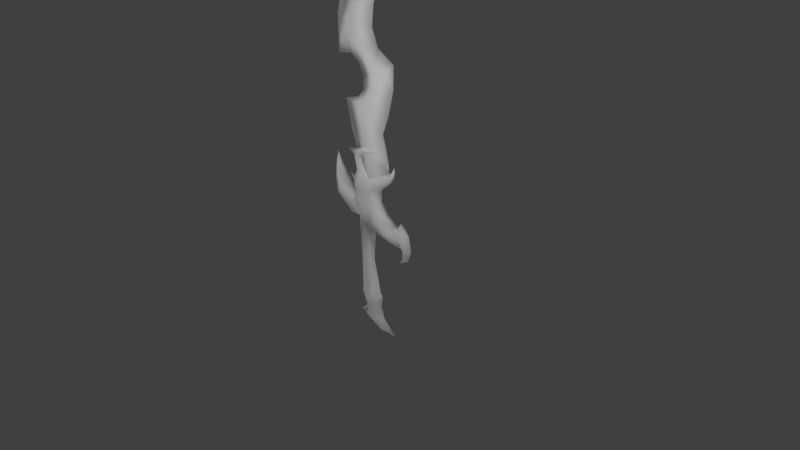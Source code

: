 # Source: Swords01.blend  (saved by Blender 2.79.3; exported with 4.5.12 LTS)
import bpy
from mathutils import Matrix  # noqa: F401  (used for matrix-valued properties, if any)

bpy.ops.wm.read_factory_settings(use_empty=True)
scene = bpy.context.scene
scene.name = 'Scene'

# ---- collections
col_collection_1 = bpy.data.collections.new('Collection 1'); scene.collection.children.link(col_collection_1)

# ---- materials (node trees are filled in below, after node groups)
mat_material = bpy.data.materials.new('Material')
mat_material.alpha_threshold = 0.0
mat_material.roughness = 0.5
mat_material.line_color = (0.0, 0.0, 0.0, 1.0)

# ---- node groups
ng_auto_smooth = bpy.data.node_groups.new('Auto Smooth', 'GeometryNodeTree')
_s = ng_auto_smooth.interface.new_socket(name='Geometry', in_out='OUTPUT', socket_type='NodeSocketGeometry')
_s = ng_auto_smooth.interface.new_socket(name='Geometry', in_out='INPUT', socket_type='NodeSocketGeometry')
_s = ng_auto_smooth.interface.new_socket(name='Angle', in_out='INPUT', socket_type='NodeSocketFloat')
_s.subtype = 'ANGLE'
_s.min_value = 0.0
_s.max_value = 3.142
ng_auto_smooth.is_modifier = True
_N = ng_auto_smooth.nodes; _L = ng_auto_smooth.links
n0 = _N.new('NodeGroupOutput'); n0.name = 'Group Output'; n0.location = (480, -100)
n1 = _N.new('NodeGroupInput'); n1.name = 'Group Input'; n1.location = (-420, -300)
n2 = _N.new('NodeGroupInput'); n2.name = 'Group Input.001'; n2.location = (-60, -100)
n3 = _N.new('GeometryNodeSetShadeSmooth'); n3.name = 'Set Shade Smooth'; n3.location = (120, -100)
n3.domain = 'EDGE'
n4 = _N.new('GeometryNodeSetShadeSmooth'); n4.name = 'Set Shade Smooth.001'; n4.location = (300, -100)
n5 = _N.new('GeometryNodeInputMeshEdgeAngle'); n5.name = 'Edge Angle'; n5.location = (-420, -220)
n6 = _N.new('GeometryNodeInputEdgeSmooth'); n6.name = 'Is Edge Smooth'; n6.location = (-60, -160)
n7 = _N.new('GeometryNodeInputShadeSmooth'); n7.name = 'Is Face Smooth'; n7.location = (-240, -340)
n8 = _N.new('FunctionNodeBooleanMath'); n8.name = 'Boolean Math'; n8.location = (-60, -220)
n9 = _N.new('FunctionNodeCompare'); n9.name = 'Compare'; n9.location = (-240, -180)
n9.operation = 'LESS_EQUAL'
_L.new(n5.outputs[0], n9.inputs[0])
_L.new(n4.outputs[0], n0.inputs[0])
_L.new(n1.outputs[1], n9.inputs[1])
_L.new(n9.outputs[0], n8.inputs[0])
_L.new(n7.outputs[0], n8.inputs[1])
_L.new(n2.outputs[0], n3.inputs[0])
_L.new(n6.outputs[0], n3.inputs[1])
_L.new(n3.outputs[0], n4.inputs[0])
_L.new(n8.outputs[0], n3.inputs[2])
n0.is_active_output = True

# ---- material node trees

# ---- world
world_world = bpy.data.worlds.new('World'); scene.world = world_world
world_world.color = (0.05088, 0.05088, 0.05088)
world_world.use_sun_shadow = False
world_world.sun_shadow_jitter_overblur = 0.0
world_world.cycles.sampling_method = 'MANUAL'

# ---- cameras
cam_camera = bpy.data.cameras.new('Camera')
cam_camera.clip_end = 100.0
cam_camera.lens = 35.0
cam_camera.sensor_width = 32.0
cam_camera.sensor_height = 18.0
cam_camera.ortho_scale = 7.314
cam_camera.dof.focus_distance = 0.0

# ---- lights
light_lamp_005 = bpy.data.lights.new('Lamp.005', 'POINT')
light_lamp_005.transmission_factor = 0.0
light_lamp_005.cutoff_distance = 30.0
light_lamp_005.energy = 100.0
light_lamp_005.shadow_buffer_clip_start = 1.001
light_lamp_005.shadow_soft_size = 0.1
light_lamp_005.shadow_maximum_resolution = 0.006
light_lamp_005.use_absolute_resolution = True
light_lamp_004 = bpy.data.lights.new('Lamp.004', 'POINT')
light_lamp_004.transmission_factor = 0.0
light_lamp_004.cutoff_distance = 30.0
light_lamp_004.energy = 100.0
light_lamp_004.shadow_buffer_clip_start = 1.001
light_lamp_004.shadow_soft_size = 0.1
light_lamp_004.shadow_maximum_resolution = 0.006
light_lamp_004.use_absolute_resolution = True
light_lamp_003 = bpy.data.lights.new('Lamp.003', 'POINT')
light_lamp_003.transmission_factor = 0.0
light_lamp_003.cutoff_distance = 30.0
light_lamp_003.energy = 100.0
light_lamp_003.shadow_buffer_clip_start = 1.001
light_lamp_003.shadow_soft_size = 0.1
light_lamp_003.shadow_maximum_resolution = 0.006
light_lamp_003.use_absolute_resolution = True
light_lamp_002 = bpy.data.lights.new('Lamp.002', 'POINT')
light_lamp_002.transmission_factor = 0.0
light_lamp_002.cutoff_distance = 30.0
light_lamp_002.energy = 100.0
light_lamp_002.shadow_buffer_clip_start = 1.001
light_lamp_002.shadow_soft_size = 0.1
light_lamp_002.shadow_maximum_resolution = 0.006
light_lamp_002.use_absolute_resolution = True
light_lamp_001 = bpy.data.lights.new('Lamp.001', 'POINT')
light_lamp_001.transmission_factor = 0.0
light_lamp_001.cutoff_distance = 30.0
light_lamp_001.energy = 100.0
light_lamp_001.shadow_buffer_clip_start = 1.001
light_lamp_001.shadow_soft_size = 0.1
light_lamp_001.shadow_maximum_resolution = 0.006
light_lamp_001.use_absolute_resolution = True
light_lamp = bpy.data.lights.new('Lamp', 'POINT')
light_lamp.transmission_factor = 0.0
light_lamp.cutoff_distance = 30.0
light_lamp.energy = 100.0
light_lamp.shadow_buffer_clip_start = 1.001
light_lamp.shadow_soft_size = 0.1
light_lamp.shadow_maximum_resolution = 0.006
light_lamp.use_absolute_resolution = True

# ---- meshes
me_cube = bpy.data.meshes.new('Cube')
me_cube.from_pydata([(0.06927, -0.09375, -0.7092), (-0.01837, -0.08346, -0.005527), (-0.01737, -0.08372, 0.49), (0.06927, -0.09375, -0.8552), (0.2339, -0.0493, -0.9627), (-0.1932, -0.1089, 0.5745), (-0.02054, -0.1089, 0.5819), (-0.2403, -0.1089, 0.6092), (-0.1824, -0.1089, 0.723), (-0.4593, -0.1089, 0.7577), (-0.409, -0.1089, 0.8421), (-0.5314, -0.05632, 1.095), (-0.4738, -0.09078, 0.9425), (-0.5634, -0.03224, 1.091), (-0.5389, -0.061, 0.9222), (-0.1269, -0.1089, 0.803), (-0.1397, -0.09293, 0.9033), (-0.191, -0.05725, 0.9839), (0.5153, -0.1088, 0.3915), (0.5806, -0.08614, 0.5589), (0.4961, -0.1089, 0.4949), (0.6472, -0.08614, 0.4539), (0.6946, -0.07033, 0.3156), (0.6728, -0.04711, 0.1799), (0.3988, -0.1089, 0.5077), (0.3366, -0.1088, 0.4269), (0.2503, -0.1089, 0.6114), (0.1337, -0.1089, 0.7574), (0.1588, -0.1089, 0.4775), (0.1337, -0.1089, 0.9463), (-0.1266, -0.06127, 1.421), (0.06662, -0.1152, 1.5), (0.1677, -0.0786, 1.506), (0.2212, -0.06341, 1.471), (0.07942, -0.1152, 1.435), (-0.06448, -0.06785, 1.347), (-0.08084, -0.06681, 1.28), (-0.0008072, -0.09292, 1.186), (-0.1946, -0.03959, 1.345), (-0.1368, -0.05725, 1.156), (0.1304, -0.1088, 1.105), (0.2339, -0.09343, 1.114), (0.2629, -0.09343, 1.038), (0.3865, -0.03206, 1.204), (0.4016, -0.06426, 1.152), (0.4635, -0.02859, 1.253), (0.2297, -0.05896, 1.145), (0.2288, -0.1015, 2.447), (0.3655, -0.05912, 2.459), (0.05178, -0.1015, 2.661), (-0.21, -0.1015, 2.825), (0.1365, -0.09783, 1.045), (0.1043, -0.1015, 1.297), (0.2067, -0.1015, 2.231), (0.09603, -0.1015, 2.091), (-0.05885, -0.1015, 2.017), (-0.3723, -0.05912, 2.707), (-0.07914, -0.1015, 2.743), (-0.1702, -0.1015, 3.061), (0.01121, -0.1015, 3.356), (0.07298, -0.1015, 1.469), (0.04164, -0.1015, 1.679), (-0.06933, -0.1015, 3.803), (-0.2286, -0.1015, 4.212), (-0.3959, -0.1015, 4.567), (0.1677, -0.05927, 1.506), (0.2212, -0.04446, 1.471), (0.07942, -0.09577, 1.435), (-0.06448, -0.03214, 1.347), (-0.08084, -0.02191, 1.28), (-0.0008072, -0.0475, 1.186), (0.1304, -0.09577, 1.105), (0.06662, -0.09064, 1.5), (-0.1266, -0.02018, 1.421), (0.1045, 0.0, -0.03621), (-0.142, 0.0, 0.02449), (0.1542, 0.0, 0.3826), (-0.1861, 0.0, 0.5313), (0.2498, 0.0, -0.5552), (-0.141, 0.0, -0.603), (0.06927, 0.09375, -0.7092), (-0.01837, 0.08346, -0.005527), (-0.01737, 0.08372, 0.49), (0.06927, 0.09375, -0.8552), (-0.1431, 0.0, -0.8738), (-0.01569, 0.0, -0.749), (0.4994, 0.0, -1.038), (0.2339, 0.0493, -0.9627), (0.287, 0.0, -0.8605), (0.2286, 0.0, -0.6959), (0.2126, 0.0, -1.046), (0.1542, 0.0, 0.4614), (-0.1932, 0.1089, 0.5745), (-0.02054, 0.1089, 0.5819), (-0.2457, 0.0, 0.5899), (-0.2403, 0.1089, 0.6092), (-0.1824, 0.1089, 0.723), (-0.4621, 0.0, 0.727), (-0.4593, 0.1089, 0.7577), (-0.409, 0.1089, 0.8421), (-0.557, 0.0, 0.728), (-0.604, 0.0, 0.902), (-0.556, 0.0, 1.271), (-0.5954, 0.0, 1.086), (-0.5314, 0.05632, 1.095), (-0.4738, 0.09078, 0.9425), (-0.5071, 0.0, 1.1), (-0.4502, 0.0, 0.9564), (-0.387, 0.0, 0.8701), (-0.2181, 0.0, 0.7741), (-0.5634, 0.03224, 1.091), (-0.5389, 0.061, 0.9222), (-0.1269, 0.1089, 0.803), (-0.2095, 0.0, 0.8381), (-0.1397, 0.09293, 0.9033), (-0.2149, 0.0, 0.8925), (-0.191, 0.05725, 0.9839), (-0.3371, 0.0, 1.044), (-0.2714, 0.0, 0.964), (0.5153, 0.1088, 0.3915), (0.6203, 0.0, 0.3003), (0.6318, 0.0, 0.1889), (0.5755, 0.0, 0.09285), (0.7074, 0.0, 0.1569), (0.7727, 0.0, 0.3041), (0.7279, 0.0, 0.5064), (0.5909, 0.0, 0.6396), (0.5806, 0.08614, 0.5589), (0.4961, 0.1089, 0.4949), (0.6472, 0.08614, 0.4539), (0.6946, 0.07033, 0.3156), (0.6728, 0.04711, 0.1799), (0.3988, 0.1089, 0.5077), (0.3366, 0.1088, 0.4269), (0.2503, 0.1089, 0.6114), (0.1337, 0.1089, 0.7574), (0.2336, 0.0, 0.7804), (0.3348, 0.0, 0.6345), (0.4449, 0.0, 0.5564), (0.4923, 0.0, 0.5448), (0.5678, 0.0, 0.582), (0.1588, 0.1089, 0.4775), (0.1337, 0.1089, 0.9463), (0.2283, 0.0, 0.9512), (0.5136, 0.0, 0.3696), (0.3292, 0.0, 0.4112), (-0.2064, 0.0, 1.026), (-0.1708, 0.0, 1.142), (-0.2534, 0.0, 1.302), (-0.3663, 0.0, 1.364), (-0.1814, 0.0, 1.404), (-0.1266, 0.06127, 1.421), (0.06662, 0.1152, 1.5), (0.1677, 0.0786, 1.506), (0.2212, 0.06341, 1.471), (0.07942, 0.1152, 1.435), (-0.06448, 0.06785, 1.347), (-0.08084, 0.06681, 1.28), (-0.0008072, 0.09292, 1.186), (-0.1946, 0.03959, 1.345), (-0.1368, 0.05725, 1.156), (0.1304, 0.1088, 1.105), (0.2339, 0.09343, 1.114), (0.2629, 0.09343, 1.038), (0.2816, 0.0, 1.006), (0.3865, 0.03206, 1.204), (0.4016, 0.06426, 1.152), (0.4204, 0.0, 1.12), (0.4516, 0.0, 1.282), (0.4772, 0.0, 1.353), (0.4635, 0.02859, 1.253), (0.4865, 0.0, 1.242), (0.2297, 0.05896, 1.145), (0.3791, 0.0, 1.229), (0.3912, 0.0, 1.168), (0.3827, 0.0, 1.345), (0.3403, 0.0, 1.526), (0.285, 0.0, 1.703), (0.3846, 0.0, 1.957), (-0.1916, 0.0, 1.416), (0.4731, 0.0, 2.58), (0.2288, 0.1015, 2.447), (0.3655, 0.05912, 2.459), (0.05178, 0.1015, 2.661), (-0.21, 0.1015, 2.825), (0.2122, 0.0, 2.727), (-0.282, 0.0, 1.647), (0.1365, 0.09783, 1.045), (0.1043, 0.1015, 1.297), (0.4676, 0.0, 2.282), (0.2067, 0.1015, 2.231), (0.09603, 0.1015, 2.091), (-0.05885, 0.1015, 2.017), (-0.3686, 0.0, 2.006), (-0.0441, 0.0, 2.323), (-0.1105, 0.0, 2.484), (-0.4793, 0.0, 2.541), (-0.3723, 0.05912, 2.707), (-0.07914, 0.1015, 2.743), (-0.2598, 0.0, 2.584), (-0.1474, 0.0, 2.072), (-0.04595, 0.0, 2.176), (-0.1702, 0.1015, 3.061), (0.01121, 0.1015, 3.356), (0.07298, 0.1015, 1.469), (0.04164, 0.1015, 1.679), (0.3741, 0.0, 3.535), (0.1506, 0.0, 3.234), (0.1174, 0.0, 2.951), (-0.4859, 0.0, 2.968), (-0.3996, 0.0, 3.373), (-0.06933, 0.1015, 3.803), (0.2254, 0.0, 3.925), (-0.2286, 0.1015, 4.212), (0.05015, 0.0, 4.347), (-0.3959, 0.1015, 4.567), (-0.2366, 0.0, 4.671), (-0.7464, 0.0, 5.003), (-0.372, 0.0, 3.784), (-0.5552, 0.0, 4.506), (-0.4357, 0.0, 4.143), (-0.1418, 0.0, 1.257), (-0.1017, 0.0, 1.029), (0.1677, 0.05927, 1.506), (0.2212, 0.04446, 1.471), (0.07942, 0.09577, 1.435), (-0.06448, 0.03214, 1.347), (-0.08084, 0.02191, 1.28), (-0.0008072, 0.0475, 1.186), (0.1304, 0.09577, 1.105), (0.06662, 0.09064, 1.5), (-0.1266, 0.02018, 1.421), (0.05917, 0.08459, -0.6282), (-0.1229, 0.0, -0.55), (0.05917, -0.08459, -0.6282), (0.2391, 0.0, -0.5116), (-0.01593, -0.09375, 0.4945), (-0.1697, 0.0, 0.5269), (0.1346, 0.0, 0.3789), (-0.01593, 0.09375, 0.4945), (-0.1423, 0.0, -0.5561), (0.05975, -0.09375, -0.6329), (0.05975, 0.09375, -0.6329), (0.219, 0.0, -0.5105)], [], [(1, 2, 237, 75), (1, 75, 233, 234), (74, 1, 234, 243), (74, 238, 2, 1), (85, 0, 79), (3, 0, 85), (84, 3, 85), (86, 88, 4), (89, 0, 3, 88), (4, 88, 3), (0, 89, 78), (4, 90, 86), (3, 84, 90, 4), (236, 76, 91, 6), (77, 236, 6, 5), (7, 94, 77, 5), (8, 7, 5, 6), (7, 8, 10, 9), (94, 7, 9, 97), (97, 9, 100), (109, 108, 10, 8), (10, 108, 107, 12), (12, 107, 106, 11), (11, 106, 102), (102, 103, 13), (14, 12, 11, 13), (101, 14, 13, 103), (11, 102, 13), (10, 12, 14, 9), (101, 100, 9, 14), (117, 118, 17), (17, 118, 115, 16), (16, 115, 113, 15), (109, 8, 15, 113), (122, 23, 121), (123, 23, 122), (123, 124, 22, 23), (121, 23, 22, 120), (124, 125, 21, 22), (126, 19, 21, 125), (120, 22, 21, 18), (20, 18, 21, 19), (24, 25, 18, 20), (26, 28, 25, 24), (19, 126, 140), (19, 140, 139, 20), (20, 139, 138, 24), (24, 138, 137, 26), (27, 26, 137, 136), (28, 6, 91), (28, 26, 27, 6), (6, 27, 15, 8), (16, 15, 27, 29), (136, 143, 29, 27), (25, 145, 144, 18), (25, 28, 91, 145), (120, 18, 144), (117, 17, 146), (32, 31, 34, 33), (30, 35, 34, 31), (39, 37, 36, 38), (35, 30, 38, 36), (150, 149, 38), (149, 148, 38), (150, 38, 30), (39, 38, 148, 147), (17, 39, 147, 146), (17, 16, 37, 39), (29, 40, 37, 16), (40, 29, 42, 41), (143, 164, 42, 29), (42, 164, 167, 44), (41, 42, 44, 43), (44, 45, 168, 43), (167, 171, 45, 44), (169, 168, 45), (45, 171, 169), (40, 41, 46, 71), (43, 173, 46, 41), (168, 173, 43), (185, 48, 180), (47, 48, 185, 49), (57, 199, 195, 49), (50, 56, 199, 57), (196, 199, 56), (47, 49, 195, 194), (53, 47, 194, 201), (193, 55, 200), (54, 201, 200, 55), (54, 53, 201), (55, 61, 177, 54), (206, 59, 207), (58, 208, 207, 59), (177, 61, 60, 176), (176, 60, 52, 175), (185, 208, 57, 49), (57, 208, 58, 50), (59, 210, 209, 58), (56, 209, 196), (56, 50, 58, 209), (216, 217, 64), (214, 216, 64, 63), (212, 214, 63, 62), (206, 212, 62, 59), (217, 219, 64), (219, 220, 63, 64), (220, 218, 62, 63), (62, 218, 210, 59), (47, 53, 189, 48), (189, 180, 48), (177, 178, 54), (54, 178, 189, 53), (222, 51, 52, 221), (60, 179, 221, 52), (60, 61, 186, 179), (186, 61, 55, 193), (174, 175, 52, 51), (35, 36, 69, 68), (32, 33, 66, 65), (33, 34, 67, 66), (34, 35, 68, 67), (37, 40, 71, 70), (36, 37, 70, 69), (72, 31, 32, 65), (73, 30, 31, 72), (30, 73, 150), (81, 75, 237, 82), (81, 232, 233, 75), (74, 243, 232, 81), (74, 81, 82, 238), (85, 79, 80), (83, 85, 80), (84, 85, 83), (86, 87, 88), (89, 88, 83, 80), (87, 83, 88), (80, 78, 89), (87, 86, 90), (83, 87, 90, 84), (239, 93, 91, 76), (77, 92, 93, 239), (95, 92, 77, 94), (96, 93, 92, 95), (95, 98, 99, 96), (94, 97, 98, 95), (97, 100, 98), (109, 96, 99, 108), (99, 105, 107, 108), (105, 104, 106, 107), (104, 102, 106), (102, 110, 103), (111, 110, 104, 105), (101, 103, 110, 111), (104, 110, 102), (99, 98, 111, 105), (101, 111, 98, 100), (117, 116, 118), (116, 114, 115, 118), (114, 112, 113, 115), (109, 113, 112, 96), (122, 121, 131), (123, 122, 131), (123, 131, 130, 124), (121, 120, 130, 131), (124, 130, 129, 125), (126, 125, 129, 127), (120, 119, 129, 130), (128, 127, 129, 119), (132, 128, 119, 133), (134, 132, 133, 141), (127, 140, 126), (127, 128, 139, 140), (128, 132, 138, 139), (132, 134, 137, 138), (135, 136, 137, 134), (141, 91, 93), (141, 93, 135, 134), (93, 96, 112, 135), (114, 142, 135, 112), (136, 135, 142, 143), (133, 119, 144, 145), (133, 145, 91, 141), (120, 144, 119), (117, 146, 116), (153, 154, 155, 152), (151, 152, 155, 156), (160, 159, 157, 158), (156, 157, 159, 151), (150, 159, 149), (149, 159, 148), (150, 151, 159), (160, 147, 148, 159), (116, 146, 147, 160), (116, 160, 158, 114), (142, 114, 158, 161), (161, 162, 163, 142), (143, 142, 163, 164), (163, 166, 167, 164), (162, 165, 166, 163), (166, 165, 168, 170), (167, 166, 170, 171), (169, 170, 168), (170, 169, 171), (161, 229, 172, 162), (165, 162, 172, 173), (168, 165, 173), (185, 180, 182), (181, 183, 185, 182), (198, 183, 195, 199), (184, 198, 199, 197), (196, 197, 199), (181, 194, 195, 183), (190, 201, 194, 181), (193, 200, 192), (191, 192, 200, 201), (191, 201, 190), (192, 191, 177, 205), (206, 207, 203), (202, 203, 207, 208), (177, 176, 204, 205), (176, 175, 188, 204), (185, 183, 198, 208), (198, 184, 202, 208), (203, 202, 209, 210), (197, 196, 209), (197, 209, 202, 184), (216, 215, 217), (214, 213, 215, 216), (212, 211, 213, 214), (206, 203, 211, 212), (217, 215, 219), (219, 215, 213, 220), (220, 213, 211, 218), (211, 203, 210, 218), (181, 182, 189, 190), (189, 182, 180), (177, 191, 178), (191, 190, 189, 178), (222, 221, 188, 187), (204, 188, 221, 179), (204, 179, 186, 205), (186, 193, 192, 205), (174, 187, 188, 175), (156, 226, 227, 157), (153, 223, 224, 154), (154, 224, 225, 155), (155, 225, 226, 156), (158, 228, 229, 161), (157, 227, 228, 158), (230, 223, 153, 152), (231, 230, 152, 151), (151, 150, 231), (241, 240, 79, 0), (240, 242, 80, 79), (235, 241, 0, 78), (242, 235, 78, 80), (237, 2, 236, 77), (2, 238, 76, 236), (82, 237, 77, 239), (238, 82, 239, 76), (234, 233, 240, 241), (233, 232, 242, 240), (243, 234, 241, 235), (232, 243, 235, 242)])
me_cube.polygons.foreach_set('use_smooth', [True] * 264)
_uv = me_cube.uv_layers.new(name='UVMap')
_uv.uv.foreach_set('vector', [0.6976, 0.8195, 0.7012, 0.9215, 0.6657, 0.9304, 0.6671, 0.8268, 0.6976, 0.8195, 0.6671, 0.8268, 0.6657, 0.7085, 0.7062, 0.6906, 0.728, 0.8122, 0.6976, 0.8195, 0.7062, 0.6906, 0.7444, 0.7131, 0.728, 0.8122, 0.7361, 0.8975, 0.7012, 0.9215, 0.6976, 0.8195, 0.8179, 0.9189, 0.8432, 0.9295, 0.7959, 0.9522, 0.8457, 0.9003, 0.8432, 0.9295, 0.8179, 0.9189, 0.8005, 0.886, 0.8457, 0.9003, 0.8179, 0.9189, 0.9365, 0.8618, 0.8939, 0.901, 0.8804, 0.8786, 0.881, 0.9352, 0.8432, 0.9295, 0.8457, 0.9003, 0.8939, 0.901, 0.8804, 0.8786, 0.8939, 0.901, 0.8457, 0.9003, 0.8432, 0.9295, 0.881, 0.9352, 0.8826, 0.9646, 0.8804, 0.8786, 0.8767, 0.8582, 0.9365, 0.8618, 0.8457, 0.9003, 0.8005, 0.886, 0.8767, 0.8582, 0.8804, 0.8786, 0.7334, 0.062, 0.7742, 0.0452, 0.7721, 0.06079, 0.7265, 0.07991, 0.7012, 0.04022, 0.7334, 0.062, 0.7265, 0.07991, 0.6938, 0.0625, 0.6819, 0.06215, 0.685, 0.04002, 0.7012, 0.04022, 0.6938, 0.0625, 0.6756, 0.09214, 0.6819, 0.06215, 0.6938, 0.0625, 0.7265, 0.07991, 0.6819, 0.06215, 0.6756, 0.09214, 0.6235, 0.06861, 0.6306, 0.05165, 0.685, 0.04002, 0.6819, 0.06215, 0.6306, 0.05165, 0.6372, 0.03152, 0.6372, 0.03152, 0.6306, 0.05165, 0.6201, 0.02576, 0.6506, 0.1042, 0.617, 0.09003, 0.6235, 0.06861, 0.6756, 0.09214, 0.6235, 0.06861, 0.617, 0.09003, 0.5973, 0.08654, 0.5996, 0.06861, 0.5996, 0.06861, 0.5973, 0.08654, 0.5687, 0.08473, 0.5687, 0.07333, 0.5687, 0.07333, 0.5687, 0.08473, 0.5355, 0.08322, 0.5355, 0.08322, 0.5613, 0.05916, 0.5653, 0.06665, 0.5954, 0.05523, 0.5996, 0.06861, 0.5687, 0.07333, 0.5653, 0.06665, 0.5891, 0.03922, 0.5954, 0.05523, 0.5653, 0.06665, 0.5613, 0.05916, 0.5687, 0.07333, 0.5355, 0.08322, 0.5653, 0.06665, 0.6235, 0.06861, 0.5996, 0.06861, 0.5954, 0.05523, 0.6306, 0.05165, 0.5891, 0.03922, 0.6201, 0.02576, 0.6306, 0.05165, 0.5954, 0.05523, 0.6139, 0.144, 0.6315, 0.1357, 0.6484, 0.1495, 0.6484, 0.1495, 0.6315, 0.1357, 0.6454, 0.1262, 0.6682, 0.1365, 0.6682, 0.1365, 0.6454, 0.1262, 0.6494, 0.1164, 0.6794, 0.1155, 0.6506, 0.1042, 0.6756, 0.09214, 0.6794, 0.1155, 0.6494, 0.1164, 0.8848, 0.03347, 0.8877, 0.05817, 0.8779, 0.05278, 0.8988, 0.05632, 0.8877, 0.05817, 0.8848, 0.03347, 0.8988, 0.05632, 0.8988, 0.08593, 0.8796, 0.08144, 0.8877, 0.05817, 0.8779, 0.05278, 0.8877, 0.05817, 0.8796, 0.08144, 0.8651, 0.06895, 0.8988, 0.08593, 0.8794, 0.12, 0.8618, 0.1027, 0.8796, 0.08144, 0.8507, 0.1413, 0.8466, 0.1199, 0.8618, 0.1027, 0.8794, 0.12, 0.8651, 0.06895, 0.8796, 0.08144, 0.8618, 0.1027, 0.8386, 0.08797, 0.831, 0.1062, 0.8386, 0.08797, 0.8618, 0.1027, 0.8466, 0.1199, 0.8111, 0.1041, 0.8046, 0.08509, 0.8386, 0.08797, 0.831, 0.1062, 0.7752, 0.1129, 0.7702, 0.08116, 0.8046, 0.08509, 0.8111, 0.1041, 0.8466, 0.1199, 0.8507, 0.1413, 0.8406, 0.1352, 0.8466, 0.1199, 0.8406, 0.1352, 0.8259, 0.1292, 0.831, 0.1062, 0.831, 0.1062, 0.8259, 0.1292, 0.8169, 0.1285, 0.8111, 0.1041, 0.8111, 0.1041, 0.8169, 0.1285, 0.7924, 0.1336, 0.7752, 0.1129, 0.7403, 0.1315, 0.7752, 0.1129, 0.7924, 0.1336, 0.7644, 0.1501, 0.7702, 0.08116, 0.7265, 0.07991, 0.7721, 0.06079, 0.7702, 0.08116, 0.7752, 0.1129, 0.7403, 0.1315, 0.7265, 0.07991, 0.7265, 0.07991, 0.7403, 0.1315, 0.6794, 0.1155, 0.6756, 0.09214, 0.6682, 0.1365, 0.6794, 0.1155, 0.7403, 0.1315, 0.7229, 0.171, 0.7644, 0.1501, 0.7526, 0.1801, 0.7229, 0.171, 0.7403, 0.1315, 0.8046, 0.08509, 0.806, 0.06425, 0.8412, 0.06759, 0.8386, 0.08797, 0.8046, 0.08509, 0.7702, 0.08116, 0.7721, 0.06079, 0.806, 0.06425, 0.8651, 0.06895, 0.8386, 0.08797, 0.8412, 0.06759, 0.6139, 0.144, 0.6484, 0.1495, 0.6346, 0.158, 0.6245, 0.3004, 0.6208, 0.2856, 0.6308, 0.2842, 0.6311, 0.3039, 0.6124, 0.2478, 0.6369, 0.2462, 0.6308, 0.2842, 0.6208, 0.2856, 0.6445, 0.1923, 0.6726, 0.2104, 0.6445, 0.2283, 0.6098, 0.2263, 0.6369, 0.2462, 0.6124, 0.2478, 0.6098, 0.2263, 0.6445, 0.2283, 0.6003, 0.2378, 0.5773, 0.2078, 0.6098, 0.2263, 0.5773, 0.2078, 0.6026, 0.2094, 0.6098, 0.2263, 0.6003, 0.2378, 0.6098, 0.2263, 0.6124, 0.2478, 0.6445, 0.1923, 0.6098, 0.2263, 0.6026, 0.2094, 0.6311, 0.1829, 0.6484, 0.1495, 0.6445, 0.1923, 0.6311, 0.1829, 0.6346, 0.158, 0.6484, 0.1495, 0.6682, 0.1365, 0.6726, 0.2104, 0.6445, 0.1923, 0.7229, 0.171, 0.707, 0.2045, 0.6726, 0.2104, 0.6682, 0.1365, 0.707, 0.2045, 0.7229, 0.171, 0.7386, 0.2018, 0.7277, 0.2137, 0.7526, 0.1801, 0.7569, 0.1942, 0.7386, 0.2018, 0.7229, 0.171, 0.7386, 0.2018, 0.7569, 0.1942, 0.7689, 0.2267, 0.7559, 0.2321, 0.7277, 0.2137, 0.7386, 0.2018, 0.7559, 0.2321, 0.7505, 0.2427, 0.7559, 0.2321, 0.7641, 0.2541, 0.7598, 0.2612, 0.7505, 0.2427, 0.7689, 0.2267, 0.7715, 0.2536, 0.7641, 0.2541, 0.7559, 0.2321, 0.7661, 0.2744, 0.7598, 0.2612, 0.7641, 0.2541, 0.7641, 0.2541, 0.7715, 0.2536, 0.7661, 0.2744, 0.707, 0.2045, 0.7277, 0.2137, 0.7244, 0.2226, 0.7067, 0.2073, 0.7505, 0.2427, 0.7467, 0.2497, 0.7244, 0.2226, 0.7277, 0.2137, 0.7598, 0.2612, 0.7467, 0.2497, 0.7505, 0.2427, 0.4346, 0.3812, 0.4572, 0.3204, 0.4839, 0.3438, 0.4275, 0.3197, 0.4572, 0.3204, 0.4346, 0.3812, 0.3955, 0.3675, 0.3709, 0.3884, 0.3268, 0.3565, 0.3548, 0.3323, 0.3955, 0.3675, 0.3455, 0.4083, 0.3086, 0.3879, 0.3268, 0.3565, 0.3709, 0.3884, 0.2804, 0.3564, 0.3268, 0.3565, 0.3086, 0.3879, 0.4275, 0.3197, 0.3955, 0.3675, 0.3548, 0.3323, 0.3656, 0.2981, 0.4204, 0.275, 0.4275, 0.3197, 0.3656, 0.2981, 0.363, 0.2678, 0.2984, 0.2271, 0.3651, 0.2293, 0.3415, 0.2472, 0.3969, 0.2456, 0.363, 0.2678, 0.3415, 0.2472, 0.3651, 0.2293, 0.3969, 0.2456, 0.4204, 0.275, 0.363, 0.2678, 0.3651, 0.2293, 0.3859, 0.1596, 0.44, 0.1641, 0.3969, 0.2456, 0.4792, 0.5461, 0.3991, 0.5155, 0.431, 0.486, 0.3584, 0.4566, 0.4195, 0.4286, 0.431, 0.486, 0.3991, 0.5155, 0.44, 0.1641, 0.3859, 0.1596, 0.3917, 0.1161, 0.4504, 0.1276, 0.4504, 0.1276, 0.3917, 0.1161, 0.3976, 0.08088, 0.4584, 0.09033, 0.4346, 0.3812, 0.4195, 0.4286, 0.3709, 0.3884, 0.3955, 0.3675, 0.3709, 0.3884, 0.4195, 0.4286, 0.3584, 0.4566, 0.3455, 0.4083, 0.3991, 0.5155, 0.3125, 0.5256, 0.288, 0.4439, 0.3584, 0.4566, 0.3086, 0.3879, 0.288, 0.4439, 0.2804, 0.3564, 0.3086, 0.3879, 0.3455, 0.4083, 0.3584, 0.4566, 0.288, 0.4439, 0.3774, 0.7909, 0.2804, 0.8681, 0.3391, 0.77, 0.4284, 0.7187, 0.3774, 0.7909, 0.3391, 0.77, 0.3658, 0.6956, 0.4561, 0.6288, 0.4284, 0.7187, 0.3658, 0.6956, 0.3903, 0.6086, 0.4792, 0.5461, 0.4561, 0.6288, 0.3903, 0.6086, 0.3991, 0.5155, 0.2804, 0.8681, 0.3004, 0.7613, 0.3391, 0.77, 0.3004, 0.7613, 0.3172, 0.6845, 0.3658, 0.6956, 0.3391, 0.77, 0.3172, 0.6845, 0.3243, 0.6097, 0.3903, 0.6086, 0.3658, 0.6956, 0.3903, 0.6086, 0.3243, 0.6097, 0.3125, 0.5256, 0.3991, 0.5155, 0.4275, 0.3197, 0.4204, 0.275, 0.4792, 0.2824, 0.4572, 0.3204, 0.4792, 0.2824, 0.4839, 0.3438, 0.4572, 0.3204, 0.44, 0.1641, 0.4601, 0.216, 0.3969, 0.2456, 0.3969, 0.2456, 0.4601, 0.216, 0.4792, 0.2824, 0.4204, 0.275, 0.3508, 0.02576, 0.4037, 0.02917, 0.3976, 0.08088, 0.3431, 0.07263, 0.3917, 0.1161, 0.3335, 0.1053, 0.3431, 0.07263, 0.3976, 0.08088, 0.3917, 0.1161, 0.3859, 0.1596, 0.3158, 0.1529, 0.3335, 0.1053, 0.3158, 0.1529, 0.3859, 0.1596, 0.3651, 0.2293, 0.2984, 0.2271, 0.4598, 0.0539, 0.4584, 0.09033, 0.3976, 0.08088, 0.4037, 0.02917, 0.6369, 0.2462, 0.6445, 0.2283, 0.6529, 0.2367, 0.6445, 0.2477, 0.6245, 0.3004, 0.6311, 0.3039, 0.6331, 0.3069, 0.6226, 0.3034, 0.6311, 0.3039, 0.6308, 0.2842, 0.6344, 0.2846, 0.6331, 0.3069, 0.6308, 0.2842, 0.6369, 0.2462, 0.6445, 0.2477, 0.6344, 0.2846, 0.6726, 0.2104, 0.707, 0.2045, 0.7067, 0.2073, 0.6749, 0.2199, 0.6445, 0.2283, 0.6726, 0.2104, 0.6749, 0.2199, 0.6529, 0.2367, 0.6168, 0.2868, 0.6208, 0.2856, 0.6245, 0.3004, 0.6226, 0.3034, 0.6047, 0.2482, 0.6124, 0.2478, 0.6208, 0.2856, 0.6168, 0.2868, 0.6124, 0.2478, 0.6047, 0.2482, 0.6003, 0.2378, 0.5774, 0.8197, 0.6075, 0.8284, 0.6043, 0.9319, 0.5692, 0.9215, 0.5774, 0.8197, 0.5746, 0.6906, 0.6142, 0.7103, 0.6075, 0.8284, 0.5474, 0.8111, 0.5355, 0.7114, 0.5746, 0.6906, 0.5774, 0.8197, 0.5474, 0.8111, 0.5774, 0.8197, 0.5692, 0.9215, 0.5355, 0.8959, 0.8179, 0.7459, 0.7959, 0.7126, 0.8432, 0.7353, 0.8457, 0.7645, 0.8179, 0.7459, 0.8432, 0.7353, 0.8005, 0.7788, 0.8179, 0.7459, 0.8457, 0.7645, 0.9365, 0.803, 0.8804, 0.7862, 0.8939, 0.7638, 0.881, 0.7296, 0.8939, 0.7638, 0.8457, 0.7645, 0.8432, 0.7353, 0.8804, 0.7862, 0.8457, 0.7645, 0.8939, 0.7638, 0.8432, 0.7353, 0.8826, 0.7002, 0.881, 0.7296, 0.8804, 0.7862, 0.9365, 0.803, 0.8767, 0.8066, 0.8457, 0.7645, 0.8804, 0.7862, 0.8767, 0.8066, 0.8005, 0.7788, 0.7015, 0.3913, 0.7079, 0.4094, 0.6629, 0.389, 0.6612, 0.3734, 0.7343, 0.3705, 0.7411, 0.393, 0.7079, 0.4094, 0.7015, 0.3913, 0.753, 0.393, 0.7411, 0.393, 0.7343, 0.3705, 0.7506, 0.3708, 0.7584, 0.4231, 0.7079, 0.4094, 0.7411, 0.393, 0.753, 0.393, 0.753, 0.393, 0.8046, 0.384, 0.8111, 0.4011, 0.7584, 0.4231, 0.7506, 0.3708, 0.7986, 0.3637, 0.8046, 0.384, 0.753, 0.393, 0.7986, 0.3637, 0.8159, 0.3584, 0.8046, 0.384, 0.783, 0.436, 0.7584, 0.4231, 0.8111, 0.4011, 0.817, 0.4227, 0.8111, 0.4011, 0.835, 0.4018, 0.8368, 0.4198, 0.817, 0.4227, 0.835, 0.4018, 0.8659, 0.4075, 0.8655, 0.4189, 0.8368, 0.4198, 0.8659, 0.4075, 0.8988, 0.4183, 0.8655, 0.4189, 0.8988, 0.4183, 0.8694, 0.4009, 0.8737, 0.3935, 0.8397, 0.3886, 0.8694, 0.4009, 0.8659, 0.4075, 0.835, 0.4018, 0.8464, 0.3728, 0.8737, 0.3935, 0.8694, 0.4009, 0.8397, 0.3886, 0.8659, 0.4075, 0.8694, 0.4009, 0.8988, 0.4183, 0.8111, 0.4011, 0.8046, 0.384, 0.8397, 0.3886, 0.835, 0.4018, 0.8464, 0.3728, 0.8397, 0.3886, 0.8046, 0.384, 0.8159, 0.3584, 0.8186, 0.4768, 0.784, 0.4812, 0.8012, 0.468, 0.784, 0.4812, 0.7645, 0.4677, 0.7876, 0.458, 0.8012, 0.468, 0.7645, 0.4677, 0.7539, 0.4464, 0.7839, 0.4482, 0.7876, 0.458, 0.783, 0.436, 0.7839, 0.4482, 0.7539, 0.4464, 0.7584, 0.4231, 0.551, 0.3584, 0.5573, 0.3779, 0.5474, 0.383, 0.5363, 0.3808, 0.551, 0.3584, 0.5474, 0.383, 0.5363, 0.3808, 0.5474, 0.383, 0.5548, 0.4065, 0.5355, 0.4104, 0.5573, 0.3779, 0.5696, 0.3945, 0.5548, 0.4065, 0.5474, 0.383, 0.5355, 0.4104, 0.5548, 0.4065, 0.572, 0.4283, 0.5539, 0.4451, 0.5819, 0.4671, 0.5539, 0.4451, 0.572, 0.4283, 0.5866, 0.4459, 0.5696, 0.3945, 0.5956, 0.4142, 0.572, 0.4283, 0.5548, 0.4065, 0.6026, 0.4327, 0.5866, 0.4459, 0.572, 0.4283, 0.5956, 0.4142, 0.6226, 0.4312, 0.6026, 0.4327, 0.5956, 0.4142, 0.6297, 0.4123, 0.6583, 0.441, 0.6226, 0.4312, 0.6297, 0.4123, 0.6642, 0.4094, 0.5866, 0.4459, 0.5922, 0.4613, 0.5819, 0.4671, 0.5866, 0.4459, 0.6026, 0.4327, 0.6071, 0.4558, 0.5922, 0.4613, 0.6026, 0.4327, 0.6226, 0.4312, 0.6161, 0.4554, 0.6071, 0.4558, 0.6226, 0.4312, 0.6583, 0.441, 0.6404, 0.4612, 0.6161, 0.4554, 0.6926, 0.4606, 0.668, 0.4784, 0.6404, 0.4612, 0.6583, 0.441, 0.6642, 0.4094, 0.6629, 0.389, 0.7079, 0.4094, 0.6642, 0.4094, 0.7079, 0.4094, 0.6926, 0.4606, 0.6583, 0.441, 0.7079, 0.4094, 0.7584, 0.4231, 0.7539, 0.4464, 0.6926, 0.4606, 0.7645, 0.4677, 0.7088, 0.5006, 0.6926, 0.4606, 0.7539, 0.4464, 0.668, 0.4784, 0.6926, 0.4606, 0.7088, 0.5006, 0.6789, 0.5088, 0.6297, 0.4123, 0.5956, 0.4142, 0.5936, 0.3938, 0.6289, 0.3915, 0.6297, 0.4123, 0.6289, 0.3915, 0.6629, 0.389, 0.6642, 0.4094, 0.5696, 0.3945, 0.5936, 0.3938, 0.5956, 0.4142, 0.8186, 0.4768, 0.7975, 0.4902, 0.784, 0.4812, 0.8035, 0.6328, 0.7967, 0.6361, 0.7976, 0.6165, 0.8076, 0.6181, 0.817, 0.5806, 0.8076, 0.6181, 0.7976, 0.6165, 0.7926, 0.5783, 0.7866, 0.5241, 0.8203, 0.5592, 0.7855, 0.5602, 0.758, 0.5415, 0.7926, 0.5783, 0.7855, 0.5602, 0.8203, 0.5592, 0.817, 0.5806, 0.8294, 0.571, 0.8203, 0.5592, 0.8533, 0.5416, 0.8533, 0.5416, 0.8203, 0.5592, 0.828, 0.5424, 0.8294, 0.571, 0.817, 0.5806, 0.8203, 0.5592, 0.7866, 0.5241, 0.8002, 0.5152, 0.828, 0.5424, 0.8203, 0.5592, 0.784, 0.4812, 0.7975, 0.4902, 0.8002, 0.5152, 0.7866, 0.5241, 0.784, 0.4812, 0.7866, 0.5241, 0.758, 0.5415, 0.7645, 0.4677, 0.7088, 0.5006, 0.7645, 0.4677, 0.758, 0.5415, 0.7237, 0.5345, 0.7237, 0.5345, 0.7028, 0.5432, 0.6923, 0.5309, 0.7088, 0.5006, 0.6789, 0.5088, 0.7088, 0.5006, 0.6923, 0.5309, 0.6742, 0.5228, 0.6923, 0.5309, 0.674, 0.5607, 0.6612, 0.5549, 0.6742, 0.5228, 0.7028, 0.5432, 0.6792, 0.5715, 0.674, 0.5607, 0.6923, 0.5309, 0.674, 0.5607, 0.6792, 0.5715, 0.6693, 0.5897, 0.6653, 0.5824, 0.6612, 0.5549, 0.674, 0.5607, 0.6653, 0.5824, 0.6578, 0.5818, 0.6627, 0.6027, 0.6653, 0.5824, 0.6693, 0.5897, 0.6653, 0.5824, 0.6627, 0.6027, 0.6578, 0.5818, 0.7237, 0.5345, 0.724, 0.5374, 0.7058, 0.5521, 0.7028, 0.5432, 0.6792, 0.5715, 0.7028, 0.5432, 0.7058, 0.5521, 0.6828, 0.5786, 0.6693, 0.5897, 0.6792, 0.5715, 0.6828, 0.5786, 0.07417, 0.3791, 0.02576, 0.3406, 0.05305, 0.3178, 0.08271, 0.3179, 0.1136, 0.3664, 0.07417, 0.3791, 0.05305, 0.3178, 0.1377, 0.3878, 0.1136, 0.3664, 0.1551, 0.3321, 0.1825, 0.357, 0.1626, 0.4083, 0.1377, 0.3878, 0.1825, 0.357, 0.2, 0.3888, 0.2289, 0.3579, 0.2, 0.3888, 0.1825, 0.357, 0.08271, 0.3179, 0.1452, 0.2977, 0.1551, 0.3321, 0.1136, 0.3664, 0.09087, 0.2733, 0.1485, 0.2674, 0.1452, 0.2977, 0.08271, 0.3179, 0.2139, 0.2282, 0.1705, 0.2474, 0.1472, 0.2289, 0.115, 0.2445, 0.1472, 0.2289, 0.1705, 0.2474, 0.1485, 0.2674, 0.115, 0.2445, 0.1485, 0.2674, 0.09087, 0.2733, 0.1472, 0.2289, 0.115, 0.2445, 0.07388, 0.1619, 0.1281, 0.1588, 0.02576, 0.543, 0.0754, 0.4841, 0.1065, 0.5142, 0.1486, 0.4563, 0.1065, 0.5142, 0.0754, 0.4841, 0.08821, 0.4269, 0.07388, 0.1619, 0.06431, 0.1252, 0.1233, 0.1152, 0.1281, 0.1588, 0.06431, 0.1252, 0.05719, 0.0878, 0.1182, 0.07978, 0.1233, 0.1152, 0.07417, 0.3791, 0.1136, 0.3664, 0.1377, 0.3878, 0.08821, 0.4269, 0.1377, 0.3878, 0.1626, 0.4083, 0.1486, 0.4563, 0.08821, 0.4269, 0.1065, 0.5142, 0.1486, 0.4563, 0.2193, 0.4452, 0.1929, 0.5264, 0.2, 0.3888, 0.2289, 0.3579, 0.2193, 0.4452, 0.2, 0.3888, 0.2193, 0.4452, 0.1486, 0.4563, 0.1626, 0.4083, 0.1218, 0.79, 0.1606, 0.7701, 0.217, 0.8695, 0.0725, 0.7167, 0.1357, 0.6951, 0.1606, 0.7701, 0.1218, 0.79, 0.0469, 0.6262, 0.1132, 0.6075, 0.1357, 0.6951, 0.0725, 0.7167, 0.02576, 0.543, 0.1065, 0.5142, 0.1132, 0.6075, 0.0469, 0.6262, 0.217, 0.8695, 0.1606, 0.7701, 0.1996, 0.7623, 0.1996, 0.7623, 0.1606, 0.7701, 0.1357, 0.6951, 0.1845, 0.6851, 0.1845, 0.6851, 0.1357, 0.6951, 0.1132, 0.6075, 0.1791, 0.6102, 0.1132, 0.6075, 0.1065, 0.5142, 0.1929, 0.5264, 0.1791, 0.6102, 0.08271, 0.3179, 0.05305, 0.3178, 0.03197, 0.2794, 0.09087, 0.2733, 0.03197, 0.2794, 0.05305, 0.3178, 0.02576, 0.3406, 0.07388, 0.1619, 0.115, 0.2445, 0.05257, 0.2134, 0.115, 0.2445, 0.09087, 0.2733, 0.03197, 0.2794, 0.05257, 0.2134, 0.1662, 0.02576, 0.1729, 0.0728, 0.1182, 0.07978, 0.1133, 0.02793, 0.1233, 0.1152, 0.1182, 0.07978, 0.1729, 0.0728, 0.1817, 0.1057, 0.1233, 0.1152, 0.1817, 0.1057, 0.1983, 0.1536, 0.1281, 0.1588, 0.1983, 0.1536, 0.2139, 0.2282, 0.1472, 0.2289, 0.1281, 0.1588, 0.05665, 0.05136, 0.1133, 0.02793, 0.1182, 0.07978, 0.05719, 0.0878, 0.7926, 0.5783, 0.785, 0.5796, 0.7768, 0.5683, 0.7855, 0.5602, 0.8035, 0.6328, 0.8052, 0.6359, 0.7947, 0.639, 0.7967, 0.6361, 0.7967, 0.6361, 0.7947, 0.639, 0.794, 0.6167, 0.7976, 0.6165, 0.7976, 0.6165, 0.794, 0.6167, 0.785, 0.5796, 0.7926, 0.5783, 0.758, 0.5415, 0.7554, 0.5509, 0.724, 0.5374, 0.7237, 0.5345, 0.7855, 0.5602, 0.7768, 0.5683, 0.7554, 0.5509, 0.758, 0.5415, 0.8116, 0.6195, 0.8052, 0.6359, 0.8035, 0.6328, 0.8076, 0.6181, 0.8247, 0.5812, 0.8116, 0.6195, 0.8076, 0.6181, 0.817, 0.5806, 0.817, 0.5806, 0.8294, 0.571, 0.8247, 0.5812, 0.8409, 0.9453, 0.7959, 0.9623, 0.7959, 0.9522, 0.8432, 0.9295, 0.7959, 0.7025, 0.8409, 0.7196, 0.8432, 0.7353, 0.7959, 0.7126, 0.8797, 0.9737, 0.8409, 0.9453, 0.8432, 0.9295, 0.8826, 0.9646, 0.8409, 0.7196, 0.8797, 0.6911, 0.8826, 0.7002, 0.8432, 0.7353, 0.7047, 0.04056, 0.7336, 0.05982, 0.7334, 0.062, 0.7012, 0.04022, 0.7336, 0.05982, 0.7706, 0.04337, 0.7742, 0.0452, 0.7334, 0.062, 0.7014, 0.3891, 0.7309, 0.3707, 0.7343, 0.3705, 0.7015, 0.3913, 0.6649, 0.3716, 0.7014, 0.3891, 0.7015, 0.3913, 0.6612, 0.3734, 0.8406, 0.9472, 0.7999, 0.964, 0.7959, 0.9623, 0.8409, 0.9453, 0.7999, 0.7008, 0.8406, 0.7176, 0.8409, 0.7196, 0.7959, 0.7025, 0.8754, 0.9742, 0.8406, 0.9472, 0.8409, 0.9453, 0.8797, 0.9737, 0.8406, 0.7176, 0.8754, 0.6906, 0.8797, 0.6911, 0.8409, 0.7196])
me_cube.materials.append(mat_material)
me_cube.use_remesh_preserve_volume = False
me_cube.use_remesh_preserve_attributes = False
me_cube.use_mirror_vertex_groups = False
me_cube.use_paint_bone_selection = False
me_cube.use_paint_mask = True
me_cube.update()

# ---- objects
ob_lamp_005 = bpy.data.objects.new('Lamp.005', light_lamp_005)
ob_lamp_004 = bpy.data.objects.new('Lamp.004', light_lamp_004)
ob_lamp_003 = bpy.data.objects.new('Lamp.003', light_lamp_003)
ob_lamp_002 = bpy.data.objects.new('Lamp.002', light_lamp_002)
ob_lamp_001 = bpy.data.objects.new('Lamp.001', light_lamp_001)
ob_sword01 = bpy.data.objects.new('Sword01', me_cube)
ob_lamp = bpy.data.objects.new('Lamp', light_lamp)
ob_camera = bpy.data.objects.new('Camera', cam_camera)

# ---- transforms, parenting, visibility, modifiers, constraints
ob_lamp_005.location = (1.958, -2.296, 7.208)
ob_lamp_005.rotation_euler = (0.6503, 0.05522, 1.866)
ob_lamp_005.lock_rotations_4d = False
ob_lamp_005.empty_display_type = 'ARROWS'
ob_lamp_005.color = (0.0, 0.0, 0.0, 0.0)
ob_lamp_005.lineart.crease_threshold = 0.0
ob_lamp_004.location = (0.1461, -2.168, -4.664)
ob_lamp_004.rotation_euler = (0.6503, 0.05522, 1.866)
ob_lamp_004.lock_rotations_4d = False
ob_lamp_004.empty_display_type = 'ARROWS'
ob_lamp_004.color = (0.0, 0.0, 0.0, 0.0)
ob_lamp_004.lineart.crease_threshold = 0.0
ob_lamp_003.location = (-3.671, -0.2713, 5.285)
ob_lamp_003.rotation_euler = (0.6503, 0.05522, 1.866)
ob_lamp_003.lock_rotations_4d = False
ob_lamp_003.empty_display_type = 'ARROWS'
ob_lamp_003.color = (0.0, 0.0, 0.0, 0.0)
ob_lamp_003.lineart.crease_threshold = 0.0
ob_lamp_002.location = (-1.619, 2.443, -2.163)
ob_lamp_002.rotation_euler = (0.6503, 0.05522, 1.866)
ob_lamp_002.lock_rotations_4d = False
ob_lamp_002.empty_display_type = 'ARROWS'
ob_lamp_002.color = (0.0, 0.0, 0.0, 0.0)
ob_lamp_002.lineart.crease_threshold = 0.0
ob_lamp_001.location = (4.561, 1.366, 0.9889)
ob_lamp_001.rotation_euler = (0.6503, 0.05522, 1.866)
ob_lamp_001.lock_rotations_4d = False
ob_lamp_001.empty_display_type = 'ARROWS'
ob_lamp_001.color = (0.0, 0.0, 0.0, 0.0)
ob_lamp_001.lineart.crease_threshold = 0.0
ob_sword01.location = (0.0, 0.0, 0.0)
ob_sword01.lock_rotations_4d = False
ob_sword01.empty_display_type = 'ARROWS'
ob_sword01.lineart.crease_threshold = 0.0
_m = ob_sword01.modifiers.new('Auto Smooth', 'NODES')
_m.node_group = ng_auto_smooth
_gi = [s.identifier for s in ng_auto_smooth.interface.items_tree if s.item_type == 'SOCKET' and s.in_out == 'INPUT']
_m[_gi[1]] = 3.142  # Angle
ob_lamp.location = (1.149, -2.304, 2.515)
ob_lamp.rotation_euler = (0.6503, 0.05522, 1.866)
ob_lamp.lock_rotations_4d = False
ob_lamp.empty_display_type = 'ARROWS'
ob_lamp.color = (0.0, 0.0, 0.0, 0.0)
ob_lamp.lineart.crease_threshold = 0.0
ob_camera.location = (7.481, -6.508, 5.344)
ob_camera.rotation_euler = (1.109, 0.0, 0.8149)
ob_camera.lock_rotations_4d = False
ob_camera.empty_display_type = 'ARROWS'
ob_camera.color = (0.0, 0.0, 0.0, 0.0)
ob_camera.display_type = 'WIRE'
ob_camera.lineart.crease_threshold = 0.0

# ---- collection membership
col_collection_1.objects.link(ob_lamp_005)
col_collection_1.objects.link(ob_lamp_004)
col_collection_1.objects.link(ob_lamp_003)
col_collection_1.objects.link(ob_lamp_002)
col_collection_1.objects.link(ob_lamp_001)
col_collection_1.objects.link(ob_sword01)
col_collection_1.objects.link(ob_lamp)
col_collection_1.objects.link(ob_camera)

# ---- scene / render settings (as saved in the file)
scene.camera = ob_camera
scene.frame_start = 1; scene.frame_end = 250; scene.frame_set(205)
scene.render.engine = 'CYCLES'
scene.render.resolution_percentage = 50
scene.render.dither_intensity = 0.0
scene.cycles.use_denoising = False
scene.cycles.samples = 128
scene.cycles.sampling_pattern = 'TABULATED_SOBOL'
scene.cycles.use_adaptive_sampling = False
scene.cycles.use_light_tree = False
scene.cycles.blur_glossy = 0.0
scene.cycles.sample_clamp_indirect = 0.0
scene.view_settings.view_transform = 'Standard'
bpy.context.view_layer.update()
